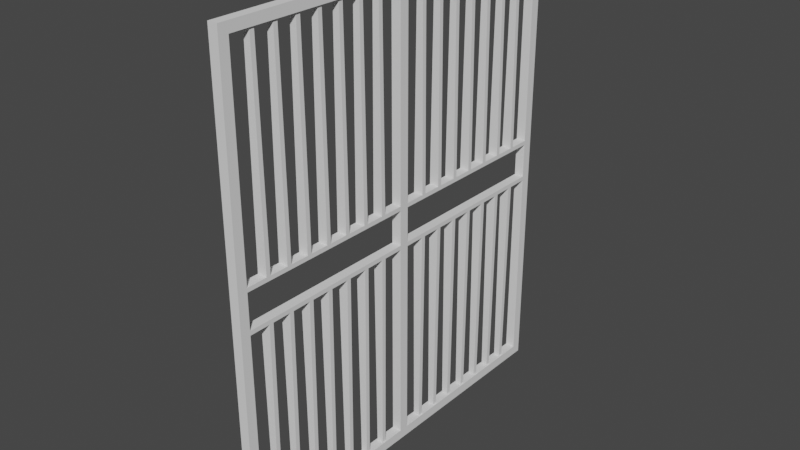 # Source: Rao.blend  (saved by Blender 2.82.7; exported with 4.5.12 LTS)
import bpy
from mathutils import Matrix  # noqa: F401  (used for matrix-valued properties, if any)

bpy.ops.wm.read_factory_settings(use_empty=True)
scene = bpy.context.scene
scene.name = 'Scene'

# ---- collections
col_collection = bpy.data.collections.new('Collection'); scene.collection.children.link(col_collection)

# ---- world
world_world = bpy.data.worlds.new('World'); scene.world = world_world
world_world.use_nodes = True; world_world.node_tree.nodes.clear()
_N = world_world.node_tree.nodes; _L = world_world.node_tree.links
n0 = _N.new('ShaderNodeOutputWorld'); n0.name = 'World Output'; n0.location = (300, 300)
n1 = _N.new('ShaderNodeBackground'); n1.name = 'Background'; n1.location = (10, 300)
n1.inputs[0].default_value = (0.05088, 0.05088, 0.05088, 1.0)
_L.new(n1.outputs[0], n0.inputs[0])
n0.is_active_output = True
world_world.color = (0.05088, 0.05088, 0.05088)
world_world.use_sun_shadow = False
world_world.sun_shadow_jitter_overblur = 0.0

# ---- meshes
me_cube_001 = bpy.data.meshes.new('Cube.001')
me_cube_001.from_pydata([(-0.05, 2.05, 2.4), (0.05, 2.05, 2.4), (-0.05, 1.95, 2.3), (0.05, 1.95, 2.3), (0.05, 0.05, 2.3), (-0.05, 0.05, 2.3), (0.05, 0.05, -0.0004404), (-0.05, 0.05, -0.0004404), (-0.05, 1.95, 0.1797), (-0.05, 1.95, 0.2235), (-0.05, 0.05, 0.2235), (-0.05, 0.05, 0.1797), (0.05, 0.05, 0.1797), (0.05, 0.05, 0.2235), (0.05, 1.95, 0.1797), (0.05, 1.95, 0.2235), (-0.03276, 0.7845, 2.324), (-0.03276, 0.7405, 2.324), (0.03275, 1.453, 2.324), (0.03275, 1.497, 2.324), (-0.03276, 1.497, 2.324), (-0.03276, 1.453, 2.324), (-0.03276, 0.547, 2.324), (-0.03276, 0.503, 2.324), (0.03275, 0.503, 2.324), (0.03275, 0.547, 2.324), (0.03275, 0.978, 2.324), (0.03275, 1.022, 2.324), (-0.03276, 1.022, 2.324), (-0.03276, 0.978, 2.324), (-0.05, 0.978, 0.2235), (-0.05, 1.022, 0.2235), (0.05, 1.022, 0.2235), (0.05, 0.978, 0.2235), (0.05, 0.547, 0.2235), (0.05, 0.503, 0.2235), (-0.05, 0.503, 0.2235), (-0.05, 0.547, 0.2235), (-0.05, 1.453, 0.2235), (-0.05, 1.497, 0.2235), (0.05, 1.497, 0.2235), (0.05, 1.453, 0.2235), (-0.05, 0.7405, 0.2235), (-0.05, 0.7845, 0.2235), (0.05, 0.7845, 0.2235), (0.05, 0.7405, 0.2235), (0.05, 1.26, 0.2235), (0.05, 1.215, 0.2235), (-0.05, 1.215, 0.2235), (-0.05, 1.26, 0.2235), (-0.05, 1.69, 0.2235), (-0.05, 1.735, 0.2235), (0.05, 1.735, 0.2235), (0.05, 1.69, 0.2235), (0.05, 0.3095, 0.2235), (0.05, 0.2655, 0.2235), (-0.05, 0.2655, 0.2235), (-0.05, 0.3095, 0.2235), (0.03275, 0.7845, 2.324), (0.03275, 0.7405, 2.324), (0.03275, 1.26, 2.324), (0.03275, 1.215, 2.324), (-0.03276, 1.215, 2.324), (-0.03276, 1.26, 2.324), (-0.03276, 1.69, 2.324), (-0.03276, 1.735, 2.324), (0.03275, 1.735, 2.324), (0.03275, 1.69, 2.324), (0.03275, 0.3095, 2.324), (0.03275, 0.2655, 2.324), (-0.03276, 0.2655, 2.324), (-0.03276, 0.3095, 2.324), (-0.05, -2.05, 2.4), (0.05, -2.05, 2.4), (-0.05, -1.95, 2.3), (0.05, -1.95, 2.3), (-0.05, 0.0, 2.4), (0.05, 0.0, 2.4), (0.05, -0.05, 2.3), (-0.05, -0.05, 2.3), (0.05, 0.0, -0.0004404), (-0.05, 0.0, -0.0004404), (0.05, -0.05, -0.0004404), (-0.05, -0.05, -0.0004404), (-0.05, -1.95, 0.1797), (-0.05, -1.95, 0.2235), (-0.05, -0.05, 0.2235), (-0.05, -0.05, 0.1797), (0.05, -0.05, 0.1797), (0.05, -0.05, 0.2235), (0.05, -1.95, 0.1797), (0.05, -1.95, 0.2235), (-0.03276, -0.7845, 2.324), (-0.03276, -0.7405, 2.324), (0.03275, -1.453, 2.324), (0.03275, -1.497, 2.324), (-0.03276, -1.497, 2.324), (-0.03276, -1.453, 2.324), (-0.03276, -0.547, 2.324), (-0.03276, -0.503, 2.324), (0.03275, -0.503, 2.324), (0.03275, -0.547, 2.324), (0.03275, -0.978, 2.324), (0.03275, -1.022, 2.324), (-0.03276, -1.022, 2.324), (-0.03276, -0.978, 2.324), (-0.05, -0.978, 0.2235), (-0.05, -1.022, 0.2235), (0.05, -1.022, 0.2235), (0.05, -0.978, 0.2235), (0.05, -0.547, 0.2235), (0.05, -0.503, 0.2235), (-0.05, -0.503, 0.2235), (-0.05, -0.547, 0.2235), (-0.05, -1.453, 0.2235), (-0.05, -1.497, 0.2235), (0.05, -1.497, 0.2235), (0.05, -1.453, 0.2235), (-0.05, -0.7405, 0.2235), (-0.05, -0.7845, 0.2235), (0.05, -0.7845, 0.2235), (0.05, -0.7405, 0.2235), (0.05, -1.26, 0.2235), (0.05, -1.215, 0.2235), (-0.05, -1.215, 0.2235), (-0.05, -1.26, 0.2235), (-0.05, -1.69, 0.2235), (-0.05, -1.735, 0.2235), (0.05, -1.735, 0.2235), (0.05, -1.69, 0.2235), (0.05, -0.3095, 0.2235), (0.05, -0.2655, 0.2235), (-0.05, -0.2655, 0.2235), (-0.05, -0.3095, 0.2235), (0.03275, -0.7845, 2.324), (0.03275, -0.7405, 2.324), (0.03275, -1.26, 2.324), (0.03275, -1.215, 2.324), (-0.03276, -1.215, 2.324), (-0.03276, -1.26, 2.324), (-0.03276, -1.69, 2.324), (-0.03276, -1.735, 2.324), (0.03275, -1.735, 2.324), (0.03275, -1.69, 2.324), (0.03275, -0.3095, 2.324), (0.03275, -0.2655, 2.324), (-0.03276, -0.2655, 2.324), (-0.03276, -0.3095, 2.324), (-0.05, 2.05, -2.4), (0.05, 2.05, -2.4), (-0.05, 1.95, -2.3), (0.05, 1.95, -2.3), (0.05, 0.05, -2.3), (-0.05, 0.05, -2.3), (0.05, 0.05, -0.0004404), (-0.05, 0.05, -0.0004404), (-0.05, 1.95, -0.1797), (-0.05, 1.95, -0.2235), (-0.05, 0.05, -0.2235), (-0.05, 0.05, -0.1797), (0.05, 0.05, -0.1797), (0.05, 0.05, -0.2235), (0.05, 1.95, -0.1797), (0.05, 1.95, -0.2235), (-0.03276, 0.7845, -2.324), (-0.03276, 0.7405, -2.324), (0.03275, 1.453, -2.324), (0.03275, 1.497, -2.324), (-0.03276, 1.497, -2.324), (-0.03276, 1.453, -2.324), (-0.03276, 0.547, -2.324), (-0.03276, 0.503, -2.324), (0.03275, 0.503, -2.324), (0.03275, 0.547, -2.324), (0.03275, 0.978, -2.324), (0.03275, 1.022, -2.324), (-0.03276, 1.022, -2.324), (-0.03276, 0.978, -2.324), (-0.05, 0.978, -0.2235), (-0.05, 1.022, -0.2235), (0.05, 1.022, -0.2235), (0.05, 0.978, -0.2235), (0.05, 0.547, -0.2235), (0.05, 0.503, -0.2235), (-0.05, 0.503, -0.2235), (-0.05, 0.547, -0.2235), (-0.05, 1.453, -0.2235), (-0.05, 1.497, -0.2235), (0.05, 1.497, -0.2235), (0.05, 1.453, -0.2235), (-0.05, 0.7405, -0.2235), (-0.05, 0.7845, -0.2235), (0.05, 0.7845, -0.2235), (0.05, 0.7405, -0.2235), (0.05, 1.26, -0.2235), (0.05, 1.215, -0.2235), (-0.05, 1.215, -0.2235), (-0.05, 1.26, -0.2235), (-0.05, 1.69, -0.2235), (-0.05, 1.735, -0.2235), (0.05, 1.735, -0.2235), (0.05, 1.69, -0.2235), (0.05, 0.3095, -0.2235), (0.05, 0.2655, -0.2235), (-0.05, 0.2655, -0.2235), (-0.05, 0.3095, -0.2235), (0.03275, 0.7845, -2.324), (0.03275, 0.7405, -2.324), (0.03275, 1.26, -2.324), (0.03275, 1.215, -2.324), (-0.03276, 1.215, -2.324), (-0.03276, 1.26, -2.324), (-0.03276, 1.69, -2.324), (-0.03276, 1.735, -2.324), (0.03275, 1.735, -2.324), (0.03275, 1.69, -2.324), (0.03275, 0.3095, -2.324), (0.03275, 0.2655, -2.324), (-0.03276, 0.2655, -2.324), (-0.03276, 0.3095, -2.324), (-0.05, -2.05, -2.4), (0.05, -2.05, -2.4), (-0.05, -1.95, -2.3), (0.05, -1.95, -2.3), (-0.05, 0.0, -2.4), (0.05, 0.0, -2.4), (0.05, -0.05, -2.3), (-0.05, -0.05, -2.3), (0.05, 0.0, -0.0004404), (-0.05, 0.0, -0.0004404), (0.05, -0.05, -0.0004404), (-0.05, -0.05, -0.0004404), (-0.05, -1.95, -0.1797), (-0.05, -1.95, -0.2235), (-0.05, -0.05, -0.2235), (-0.05, -0.05, -0.1797), (0.05, -0.05, -0.1797), (0.05, -0.05, -0.2235), (0.05, -1.95, -0.1797), (0.05, -1.95, -0.2235), (-0.03276, -0.7845, -2.324), (-0.03276, -0.7405, -2.324), (0.03275, -1.453, -2.324), (0.03275, -1.497, -2.324), (-0.03276, -1.497, -2.324), (-0.03276, -1.453, -2.324), (-0.03276, -0.547, -2.324), (-0.03276, -0.503, -2.324), (0.03275, -0.503, -2.324), (0.03275, -0.547, -2.324), (0.03275, -0.978, -2.324), (0.03275, -1.022, -2.324), (-0.03276, -1.022, -2.324), (-0.03276, -0.978, -2.324), (-0.05, -0.978, -0.2235), (-0.05, -1.022, -0.2235), (0.05, -1.022, -0.2235), (0.05, -0.978, -0.2235), (0.05, -0.547, -0.2235), (0.05, -0.503, -0.2235), (-0.05, -0.503, -0.2235), (-0.05, -0.547, -0.2235), (-0.05, -1.453, -0.2235), (-0.05, -1.497, -0.2235), (0.05, -1.497, -0.2235), (0.05, -1.453, -0.2235), (-0.05, -0.7405, -0.2235), (-0.05, -0.7845, -0.2235), (0.05, -0.7845, -0.2235), (0.05, -0.7405, -0.2235), (0.05, -1.26, -0.2235), (0.05, -1.215, -0.2235), (-0.05, -1.215, -0.2235), (-0.05, -1.26, -0.2235), (-0.05, -1.69, -0.2235), (-0.05, -1.735, -0.2235), (0.05, -1.735, -0.2235), (0.05, -1.69, -0.2235), (0.05, -0.3095, -0.2235), (0.05, -0.2655, -0.2235), (-0.05, -0.2655, -0.2235), (-0.05, -0.3095, -0.2235), (0.03275, -0.7845, -2.324), (0.03275, -0.7405, -2.324), (0.03275, -1.26, -2.324), (0.03275, -1.215, -2.324), (-0.03276, -1.215, -2.324), (-0.03276, -1.26, -2.324), (-0.03276, -1.69, -2.324), (-0.03276, -1.735, -2.324), (0.03275, -1.735, -2.324), (0.03275, -1.69, -2.324), (0.03275, -0.3095, -2.324), (0.03275, -0.2655, -2.324), (-0.03276, -0.2655, -2.324), (-0.03276, -0.3095, -2.324)], [], [(1, 149, 148, 0), (2, 150, 151, 3), (5, 4, 13, 10), (162, 160, 154, 228, 225, 149, 1, 77, 80, 6, 12, 14, 15, 52, 53, 40, 41, 46, 47, 32, 33, 44, 45, 34, 35, 54, 55, 13, 4, 3, 151, 152, 161, 203, 202, 183, 182, 193, 192, 181, 180, 195, 194, 189, 188, 201, 200, 163), (0, 76, 77, 1), (2, 3, 4, 5), (11, 12, 6, 7), (31, 32, 47, 48), (37, 34, 45, 42), (14, 12, 11, 8), (39, 40, 53, 50), (51, 52, 15, 9), (57, 54, 35, 36), (43, 44, 33, 30), (49, 46, 41, 38), (10, 13, 55, 56), (238, 239, 276, 277, 264, 265, 270, 271, 256, 257, 268, 269, 258, 259, 278, 279, 237, 226, 223, 75, 78, 89, 131, 130, 111, 110, 121, 120, 109, 108, 123, 122, 117, 116, 129, 128, 91, 90, 88, 82, 80, 77, 73, 221, 225, 228, 230, 236), (87, 84, 85, 127, 126, 115, 114, 125, 124, 107, 106, 119, 118, 113, 112, 133, 132, 86, 79, 74, 222, 227, 234, 280, 281, 260, 261, 266, 267, 254, 255, 272, 273, 262, 263, 274, 275, 233, 232, 235, 231, 229, 224, 220, 72, 76, 81, 83), (38, 41, 18, 21), (40, 39, 20, 19), (43, 42, 17, 16), (36, 35, 24, 23), (51, 50, 64, 65), (33, 32, 27, 26), (34, 37, 22, 25), (35, 34, 25, 24), (53, 52, 66, 67), (44, 43, 16, 58), (45, 44, 58, 59), (42, 45, 59, 17), (46, 49, 63, 60), (37, 36, 23, 22), (55, 54, 68, 69), (48, 47, 61, 62), (47, 46, 60, 61), (52, 51, 65, 66), (50, 53, 67, 64), (39, 38, 21, 20), (57, 56, 70, 71), (54, 57, 71, 68), (31, 30, 29, 28), (49, 48, 62, 63), (56, 55, 69, 70), (32, 31, 28, 27), (41, 40, 19, 18), (30, 33, 26, 29), (72, 220, 221, 73), (75, 223, 222, 74), (79, 86, 89, 78), (72, 73, 77, 76), (74, 79, 78, 75), (87, 83, 82, 88), (107, 124, 123, 108), (113, 118, 121, 110), (90, 84, 87, 88), (115, 126, 129, 116), (127, 85, 91, 128), (133, 112, 111, 130), (119, 106, 109, 120), (125, 114, 117, 122), (86, 132, 131, 89), (114, 97, 94, 117), (116, 95, 96, 115), (119, 92, 93, 118), (112, 99, 100, 111), (127, 141, 140, 126), (109, 102, 103, 108), (110, 101, 98, 113), (111, 100, 101, 110), (129, 143, 142, 128), (120, 134, 92, 119), (121, 135, 134, 120), (118, 93, 135, 121), (122, 136, 139, 125), (113, 98, 99, 112), (131, 145, 144, 130), (124, 138, 137, 123), (123, 137, 136, 122), (128, 142, 141, 127), (126, 140, 143, 129), (115, 96, 97, 114), (133, 147, 146, 132), (130, 144, 147, 133), (107, 104, 105, 106), (125, 139, 138, 124), (132, 146, 145, 131), (108, 103, 104, 107), (117, 94, 95, 116), (106, 105, 102, 109), (153, 158, 161, 152), (148, 149, 225, 224), (150, 153, 152, 151), (159, 155, 154, 160), (179, 196, 195, 180), (185, 190, 193, 182), (162, 156, 159, 160), (187, 198, 201, 188), (199, 157, 163, 200), (205, 184, 183, 202), (191, 178, 181, 192), (197, 186, 189, 194), (158, 204, 203, 161), (186, 169, 166, 189), (188, 167, 168, 187), (191, 164, 165, 190), (184, 171, 172, 183), (199, 213, 212, 198), (181, 174, 175, 180), (182, 173, 170, 185), (183, 172, 173, 182), (201, 215, 214, 200), (192, 206, 164, 191), (193, 207, 206, 192), (190, 165, 207, 193), (194, 208, 211, 197), (185, 170, 171, 184), (203, 217, 216, 202), (196, 210, 209, 195), (195, 209, 208, 194), (200, 214, 213, 199), (198, 212, 215, 201), (187, 168, 169, 186), (205, 219, 218, 204), (202, 216, 219, 205), (179, 176, 177, 178), (197, 211, 210, 196), (204, 218, 217, 203), (180, 175, 176, 179), (189, 166, 167, 188), (178, 177, 174, 181), (227, 226, 237, 234), (220, 224, 225, 221), (222, 223, 226, 227), (235, 236, 230, 231), (255, 256, 271, 272), (261, 258, 269, 266), (238, 236, 235, 232), (263, 264, 277, 274), (275, 276, 239, 233), (281, 278, 259, 260), (267, 268, 257, 254), (273, 270, 265, 262), (234, 237, 279, 280), (262, 265, 242, 245), (264, 263, 244, 243), (267, 266, 241, 240), (260, 259, 248, 247), (275, 274, 288, 289), (257, 256, 251, 250), (258, 261, 246, 249), (259, 258, 249, 248), (277, 276, 290, 291), (268, 267, 240, 282), (269, 268, 282, 283), (266, 269, 283, 241), (270, 273, 287, 284), (261, 260, 247, 246), (279, 278, 292, 293), (272, 271, 285, 286), (271, 270, 284, 285), (276, 275, 289, 290), (274, 277, 291, 288), (263, 262, 245, 244), (281, 280, 294, 295), (278, 281, 295, 292), (255, 254, 253, 252), (273, 272, 286, 287), (280, 279, 293, 294), (256, 255, 252, 251), (265, 264, 243, 242), (254, 257, 250, 253), (155, 229, 231), (159, 156, 157, 199, 198, 187, 186, 197, 196, 179, 178, 191, 190, 185, 184, 205, 204, 158, 153, 150, 2, 5, 10, 56, 57, 36, 37, 42, 43, 30, 31, 48, 49, 38, 39, 50, 51, 9, 8, 11, 7, 81, 76, 0, 148, 224, 229, 155)])
_uv = me_cube_001.uv_layers.new(name='UVMap')
_uv.uv.foreach_set('vector', [0.625, 0.5, 0.625, 0.5, 0.625, 0.25, 0.625, 0.25, 0.6145, 1.0, 0.6145, 1.0, 0.6145, 0.75, 0.6145, 0.75, 0.6145, 1.0, 0.6145, 0.75, 0.6145, 0.75, 0.6145, 1.0, 0.6145, 0.75, 0.6145, 0.75, 0.6145, 0.75, 0.6145, 0.75, 0.625, 0.75, 0.625, 0.5, 0.625, 0.5, 0.625, 0.75, 0.6145, 0.75, 0.6145, 0.75, 0.6145, 0.75, 0.6145, 0.75, 0.6145, 0.75, 0.6145, 0.75, 0.6145, 0.75, 0.6145, 0.75, 0.6145, 0.75, 0.6145, 0.75, 0.6145, 0.75, 0.6145, 0.75, 0.6145, 0.75, 0.6145, 0.75, 0.6145, 0.75, 0.6145, 0.75, 0.6145, 0.75, 0.6145, 0.75, 0.6145, 0.75, 0.6145, 0.75, 0.6145, 0.75, 0.6145, 0.75, 0.6145, 0.75, 0.6145, 0.75, 0.6145, 0.75, 0.6145, 0.75, 0.6145, 0.75, 0.6145, 0.75, 0.6145, 0.75, 0.6145, 0.75, 0.6145, 0.75, 0.6145, 0.75, 0.6145, 0.75, 0.6145, 0.75, 0.6145, 0.75, 0.6145, 0.75, 0.6145, 0.75, 0.6145, 0.75, 0.6145, 0.75, 0.6145, 0.75, 0.875, 0.5, 0.875, 0.75, 0.625, 0.75, 0.625, 0.5, 0.6145, 1.0, 0.6145, 0.75, 0.6145, 0.75, 0.6145, 1.0, 0.6145, 1.0, 0.6145, 0.75, 0.6145, 0.75, 0.6145, 1.0, 0.6145, 1.0, 0.6145, 0.75, 0.6145, 0.75, 0.6145, 1.0, 0.6145, 1.0, 0.6145, 0.75, 0.6145, 0.75, 0.6145, 1.0, 0.6145, 0.75, 0.6145, 0.75, 0.6145, 1.0, 0.6145, 1.0, 0.6145, 1.0, 0.6145, 0.75, 0.6145, 0.75, 0.6145, 1.0, 0.6145, 1.0, 0.6145, 0.75, 0.6145, 0.75, 0.6145, 1.0, 0.6145, 1.0, 0.6145, 0.75, 0.6145, 0.75, 0.6145, 1.0, 0.6145, 1.0, 0.6145, 0.75, 0.6145, 0.75, 0.6145, 1.0, 0.6145, 1.0, 0.6145, 0.75, 0.6145, 0.75, 0.6145, 1.0, 0.6145, 1.0, 0.6145, 0.75, 0.6145, 0.75, 0.6145, 1.0, 0.6145, 0.75, 0.6145, 0.75, 0.6145, 0.75, 0.6145, 0.75, 0.6145, 0.75, 0.6145, 0.75, 0.6145, 0.75, 0.6145, 0.75, 0.6145, 0.75, 0.6145, 0.75, 0.6145, 0.75, 0.6145, 0.75, 0.6145, 0.75, 0.6145, 0.75, 0.6145, 0.75, 0.6145, 0.75, 0.6145, 0.75, 0.6145, 0.75, 0.6145, 0.75, 0.6145, 0.75, 0.6145, 0.75, 0.6145, 0.75, 0.6145, 0.75, 0.6145, 0.75, 0.6145, 0.75, 0.6145, 0.75, 0.6145, 0.75, 0.6145, 0.75, 0.6145, 0.75, 0.6145, 0.75, 0.6145, 0.75, 0.6145, 0.75, 0.6145, 0.75, 0.6145, 0.75, 0.6145, 0.75, 0.6145, 0.75, 0.6145, 0.75, 0.6145, 0.75, 0.6145, 0.75, 0.6145, 0.75, 0.6145, 0.75, 0.625, 0.75, 0.625, 0.5, 0.625, 0.5, 0.625, 0.75, 0.6145, 0.75, 0.6145, 0.75, 0.6145, 0.75, 0.6145, 1.0, 0.6145, 1.0, 0.6145, 1.0, 0.6145, 1.0, 0.6145, 1.0, 0.6145, 1.0, 0.6145, 1.0, 0.6145, 1.0, 0.6145, 1.0, 0.6145, 1.0, 0.6145, 1.0, 0.6145, 1.0, 0.6145, 1.0, 0.6145, 1.0, 0.6145, 1.0, 0.6145, 1.0, 0.6145, 1.0, 0.6145, 1.0, 0.6145, 0.0, 0.6145, 0.0, 0.6145, 0.0, 0.6145, 0.0, 0.6145, 1.0, 0.6145, 1.0, 0.6145, 1.0, 0.6145, 1.0, 0.6145, 1.0, 0.6145, 1.0, 0.6145, 1.0, 0.6145, 1.0, 0.6145, 1.0, 0.6145, 1.0, 0.6145, 1.0, 0.6145, 1.0, 0.6145, 1.0, 0.6145, 1.0, 0.6145, 1.0, 0.6145, 1.0, 0.6145, 1.0, 0.6145, 0.0, 0.6145, 0.0, 0.6145, 0.0, 0.625, 0.0, 0.625, 0.25, 0.625, 0.25, 0.625, 0.0, 0.6145, 0.0, 0.6145, 0.0, 0.6145, 1.0, 0.6145, 0.75, 0.6145, 0.75, 0.6145, 1.0, 0.6145, 0.75, 0.6145, 1.0, 0.6145, 1.0, 0.6145, 0.75, 0.6145, 1.0, 0.6145, 1.0, 0.6145, 1.0, 0.6145, 1.0, 0.6145, 1.0, 0.6145, 0.75, 0.6145, 0.75, 0.6145, 1.0, 0.6145, 1.0, 0.6145, 1.0, 0.6145, 1.0, 0.6145, 1.0, 0.6145, 0.75, 0.6145, 0.75, 0.6145, 0.75, 0.6145, 0.75, 0.6145, 0.75, 0.6145, 1.0, 0.6145, 1.0, 0.6145, 0.75, 0.6145, 0.75, 0.6145, 0.75, 0.6145, 0.75, 0.6145, 0.75, 0.6145, 0.75, 0.6145, 0.75, 0.6145, 0.75, 0.6145, 0.75, 0.6145, 0.75, 0.6145, 1.0, 0.6145, 1.0, 0.6145, 0.75, 0.6145, 0.75, 0.6145, 0.75, 0.6145, 0.75, 0.6145, 0.75, 0.6145, 1.0, 0.6145, 0.75, 0.6145, 0.75, 0.6145, 1.0, 0.6145, 0.75, 0.6145, 1.0, 0.6145, 1.0, 0.6145, 0.75, 0.6145, 1.0, 0.6145, 1.0, 0.6145, 1.0, 0.6145, 1.0, 0.6145, 0.75, 0.6145, 0.75, 0.6145, 0.75, 0.6145, 0.75, 0.6145, 1.0, 0.6145, 0.75, 0.6145, 0.75, 0.6145, 1.0, 0.6145, 0.75, 0.6145, 0.75, 0.6145, 0.75, 0.6145, 0.75, 0.6145, 0.75, 0.6145, 1.0, 0.6145, 1.0, 0.6145, 0.75, 0.6145, 1.0, 0.6145, 0.75, 0.6145, 0.75, 0.6145, 1.0, 0.6145, 1.0, 0.6145, 1.0, 0.6145, 1.0, 0.6145, 1.0, 0.6145, 1.0, 0.6145, 1.0, 0.6145, 1.0, 0.6145, 1.0, 0.6145, 0.75, 0.6145, 1.0, 0.6145, 1.0, 0.6145, 0.75, 0.6145, 1.0, 0.6145, 1.0, 0.6145, 1.0, 0.6145, 1.0, 0.6145, 1.0, 0.6145, 1.0, 0.6145, 1.0, 0.6145, 1.0, 0.6145, 1.0, 0.6145, 0.75, 0.6145, 0.75, 0.6145, 1.0, 0.6145, 0.75, 0.6145, 1.0, 0.6145, 1.0, 0.6145, 0.75, 0.6145, 0.75, 0.6145, 0.75, 0.6145, 0.75, 0.6145, 0.75, 0.6145, 1.0, 0.6145, 0.75, 0.6145, 0.75, 0.6145, 1.0, 0.625, 0.25, 0.625, 0.25, 0.625, 0.5, 0.625, 0.5, 0.6145, 0.75, 0.6145, 0.75, 0.6145, 1.0, 0.6145, 1.0, 0.6145, 1.0, 0.6145, 1.0, 0.6145, 0.75, 0.6145, 0.75, 0.875, 0.5, 0.625, 0.5, 0.625, 0.75, 0.875, 0.75, 0.6145, 1.0, 0.6145, 1.0, 0.6145, 0.75, 0.6145, 0.75, 0.6145, 1.0, 0.6145, 1.0, 0.6145, 0.75, 0.6145, 0.75, 0.6145, 1.0, 0.6145, 1.0, 0.6145, 0.75, 0.6145, 0.75, 0.6145, 1.0, 0.6145, 1.0, 0.6145, 0.75, 0.6145, 0.75, 0.6145, 0.75, 0.6145, 1.0, 0.6145, 1.0, 0.6145, 0.75, 0.6145, 1.0, 0.6145, 1.0, 0.6145, 0.75, 0.6145, 0.75, 0.6145, 1.0, 0.6145, 1.0, 0.6145, 0.75, 0.6145, 0.75, 0.6145, 1.0, 0.6145, 1.0, 0.6145, 0.75, 0.6145, 0.75, 0.6145, 1.0, 0.6145, 1.0, 0.6145, 0.75, 0.6145, 0.75, 0.6145, 1.0, 0.6145, 1.0, 0.6145, 0.75, 0.6145, 0.75, 0.6145, 1.0, 0.6145, 1.0, 0.6145, 0.75, 0.6145, 0.75, 0.6145, 1.0, 0.6145, 1.0, 0.6145, 0.75, 0.6145, 0.75, 0.6145, 0.75, 0.6145, 0.75, 0.6145, 1.0, 0.6145, 1.0, 0.6145, 1.0, 0.6145, 1.0, 0.6145, 1.0, 0.6145, 1.0, 0.6145, 1.0, 0.6145, 1.0, 0.6145, 0.75, 0.6145, 0.75, 0.6145, 1.0, 0.6145, 1.0, 0.6145, 1.0, 0.6145, 1.0, 0.6145, 0.75, 0.6145, 0.75, 0.6145, 0.75, 0.6145, 0.75, 0.6145, 0.75, 0.6145, 0.75, 0.6145, 1.0, 0.6145, 1.0, 0.6145, 0.75, 0.6145, 0.75, 0.6145, 0.75, 0.6145, 0.75, 0.6145, 0.75, 0.6145, 0.75, 0.6145, 0.75, 0.6145, 0.75, 0.6145, 0.75, 0.6145, 0.75, 0.6145, 1.0, 0.6145, 1.0, 0.6145, 0.75, 0.6145, 0.75, 0.6145, 0.75, 0.6145, 0.75, 0.6145, 1.0, 0.6145, 1.0, 0.6145, 0.75, 0.6145, 0.75, 0.6145, 0.75, 0.6145, 0.75, 0.6145, 1.0, 0.6145, 1.0, 0.6145, 1.0, 0.6145, 1.0, 0.6145, 1.0, 0.6145, 1.0, 0.6145, 0.75, 0.6145, 0.75, 0.6145, 0.75, 0.6145, 0.75, 0.6145, 1.0, 0.6145, 1.0, 0.6145, 0.75, 0.6145, 0.75, 0.6145, 0.75, 0.6145, 0.75, 0.6145, 0.75, 0.6145, 0.75, 0.6145, 0.75, 0.6145, 0.75, 0.6145, 1.0, 0.6145, 1.0, 0.6145, 1.0, 0.6145, 1.0, 0.6145, 0.75, 0.6145, 0.75, 0.6145, 1.0, 0.6145, 1.0, 0.6145, 1.0, 0.6145, 1.0, 0.6145, 1.0, 0.6145, 1.0, 0.6145, 1.0, 0.6145, 1.0, 0.6145, 0.75, 0.6145, 0.75, 0.6145, 1.0, 0.6145, 1.0, 0.6145, 1.0, 0.6145, 1.0, 0.6145, 1.0, 0.6145, 1.0, 0.6145, 1.0, 0.6145, 1.0, 0.6145, 1.0, 0.6145, 1.0, 0.6145, 1.0, 0.6145, 1.0, 0.6145, 0.75, 0.6145, 0.75, 0.6145, 0.75, 0.6145, 0.75, 0.6145, 1.0, 0.6145, 1.0, 0.6145, 0.75, 0.6145, 0.75, 0.6145, 0.75, 0.6145, 0.75, 0.6145, 1.0, 0.6145, 1.0, 0.6145, 0.75, 0.6145, 0.75, 0.6145, 1.0, 0.6145, 1.0, 0.6145, 0.75, 0.6145, 0.75, 0.875, 0.5, 0.625, 0.5, 0.625, 0.75, 0.875, 0.75, 0.6145, 1.0, 0.6145, 1.0, 0.6145, 0.75, 0.6145, 0.75, 0.6145, 1.0, 0.6145, 1.0, 0.6145, 0.75, 0.6145, 0.75, 0.6145, 1.0, 0.6145, 1.0, 0.6145, 0.75, 0.6145, 0.75, 0.6145, 1.0, 0.6145, 1.0, 0.6145, 0.75, 0.6145, 0.75, 0.6145, 0.75, 0.6145, 1.0, 0.6145, 1.0, 0.6145, 0.75, 0.6145, 1.0, 0.6145, 1.0, 0.6145, 0.75, 0.6145, 0.75, 0.6145, 1.0, 0.6145, 1.0, 0.6145, 0.75, 0.6145, 0.75, 0.6145, 1.0, 0.6145, 1.0, 0.6145, 0.75, 0.6145, 0.75, 0.6145, 1.0, 0.6145, 1.0, 0.6145, 0.75, 0.6145, 0.75, 0.6145, 1.0, 0.6145, 1.0, 0.6145, 0.75, 0.6145, 0.75, 0.6145, 1.0, 0.6145, 1.0, 0.6145, 0.75, 0.6145, 0.75, 0.6145, 1.0, 0.6145, 1.0, 0.6145, 0.75, 0.6145, 0.75, 0.6145, 0.75, 0.6145, 0.75, 0.6145, 1.0, 0.6145, 1.0, 0.6145, 1.0, 0.6145, 1.0, 0.6145, 1.0, 0.6145, 1.0, 0.6145, 1.0, 0.6145, 1.0, 0.6145, 0.75, 0.6145, 0.75, 0.6145, 1.0, 0.6145, 1.0, 0.6145, 1.0, 0.6145, 1.0, 0.6145, 0.75, 0.6145, 0.75, 0.6145, 0.75, 0.6145, 0.75, 0.6145, 0.75, 0.6145, 0.75, 0.6145, 1.0, 0.6145, 1.0, 0.6145, 0.75, 0.6145, 0.75, 0.6145, 0.75, 0.6145, 0.75, 0.6145, 0.75, 0.6145, 0.75, 0.6145, 0.75, 0.6145, 0.75, 0.6145, 0.75, 0.6145, 0.75, 0.6145, 1.0, 0.6145, 1.0, 0.6145, 0.75, 0.6145, 0.75, 0.6145, 0.75, 0.6145, 0.75, 0.6145, 1.0, 0.6145, 1.0, 0.6145, 0.75, 0.6145, 0.75, 0.6145, 0.75, 0.6145, 0.75, 0.6145, 1.0, 0.6145, 1.0, 0.6145, 1.0, 0.6145, 1.0, 0.6145, 1.0, 0.6145, 1.0, 0.6145, 0.75, 0.6145, 0.75, 0.6145, 0.75, 0.6145, 0.75, 0.6145, 1.0, 0.6145, 1.0, 0.6145, 0.75, 0.6145, 0.75, 0.6145, 0.75, 0.6145, 0.75, 0.6145, 0.75, 0.6145, 0.75, 0.6145, 0.75, 0.6145, 0.75, 0.6145, 1.0, 0.6145, 1.0, 0.6145, 1.0, 0.6145, 1.0, 0.6145, 0.75, 0.6145, 0.75, 0.6145, 1.0, 0.6145, 1.0, 0.6145, 1.0, 0.6145, 1.0, 0.6145, 1.0, 0.6145, 1.0, 0.6145, 1.0, 0.6145, 1.0, 0.6145, 0.75, 0.6145, 0.75, 0.6145, 1.0, 0.6145, 1.0, 0.6145, 1.0, 0.6145, 1.0, 0.6145, 1.0, 0.6145, 1.0, 0.6145, 1.0, 0.6145, 1.0, 0.6145, 1.0, 0.6145, 1.0, 0.6145, 1.0, 0.6145, 1.0, 0.6145, 0.75, 0.6145, 0.75, 0.6145, 0.75, 0.6145, 0.75, 0.6145, 1.0, 0.6145, 1.0, 0.6145, 0.75, 0.6145, 0.75, 0.6145, 0.75, 0.6145, 0.75, 0.6145, 1.0, 0.6145, 1.0, 0.6145, 0.75, 0.6145, 0.75, 0.6145, 1.0, 0.6145, 0.75, 0.6145, 0.75, 0.6145, 1.0, 0.875, 0.5, 0.875, 0.75, 0.625, 0.75, 0.625, 0.5, 0.6145, 1.0, 0.6145, 0.75, 0.6145, 0.75, 0.6145, 1.0, 0.6145, 1.0, 0.6145, 0.75, 0.6145, 0.75, 0.6145, 1.0, 0.6145, 1.0, 0.6145, 0.75, 0.6145, 0.75, 0.6145, 1.0, 0.6145, 1.0, 0.6145, 0.75, 0.6145, 0.75, 0.6145, 1.0, 0.6145, 0.75, 0.6145, 0.75, 0.6145, 1.0, 0.6145, 1.0, 0.6145, 1.0, 0.6145, 0.75, 0.6145, 0.75, 0.6145, 1.0, 0.6145, 1.0, 0.6145, 0.75, 0.6145, 0.75, 0.6145, 1.0, 0.6145, 1.0, 0.6145, 0.75, 0.6145, 0.75, 0.6145, 1.0, 0.6145, 1.0, 0.6145, 0.75, 0.6145, 0.75, 0.6145, 1.0, 0.6145, 1.0, 0.6145, 0.75, 0.6145, 0.75, 0.6145, 1.0, 0.6145, 1.0, 0.6145, 0.75, 0.6145, 0.75, 0.6145, 1.0, 0.6145, 1.0, 0.6145, 0.75, 0.6145, 0.75, 0.6145, 1.0, 0.6145, 0.75, 0.6145, 1.0, 0.6145, 1.0, 0.6145, 0.75, 0.6145, 1.0, 0.6145, 1.0, 0.6145, 1.0, 0.6145, 1.0, 0.6145, 1.0, 0.6145, 0.75, 0.6145, 0.75, 0.6145, 1.0, 0.6145, 1.0, 0.6145, 1.0, 0.6145, 1.0, 0.6145, 1.0, 0.6145, 0.75, 0.6145, 0.75, 0.6145, 0.75, 0.6145, 0.75, 0.6145, 0.75, 0.6145, 1.0, 0.6145, 1.0, 0.6145, 0.75, 0.6145, 0.75, 0.6145, 0.75, 0.6145, 0.75, 0.6145, 0.75, 0.6145, 0.75, 0.6145, 0.75, 0.6145, 0.75, 0.6145, 0.75, 0.6145, 0.75, 0.6145, 1.0, 0.6145, 1.0, 0.6145, 0.75, 0.6145, 0.75, 0.6145, 0.75, 0.6145, 0.75, 0.6145, 0.75, 0.6145, 1.0, 0.6145, 0.75, 0.6145, 0.75, 0.6145, 1.0, 0.6145, 0.75, 0.6145, 1.0, 0.6145, 1.0, 0.6145, 0.75, 0.6145, 1.0, 0.6145, 1.0, 0.6145, 1.0, 0.6145, 1.0, 0.6145, 0.75, 0.6145, 0.75, 0.6145, 0.75, 0.6145, 0.75, 0.6145, 1.0, 0.6145, 0.75, 0.6145, 0.75, 0.6145, 1.0, 0.6145, 0.75, 0.6145, 0.75, 0.6145, 0.75, 0.6145, 0.75, 0.6145, 0.75, 0.6145, 1.0, 0.6145, 1.0, 0.6145, 0.75, 0.6145, 1.0, 0.6145, 0.75, 0.6145, 0.75, 0.6145, 1.0, 0.6145, 1.0, 0.6145, 1.0, 0.6145, 1.0, 0.6145, 1.0, 0.6145, 1.0, 0.6145, 1.0, 0.6145, 1.0, 0.6145, 1.0, 0.6145, 0.75, 0.6145, 1.0, 0.6145, 1.0, 0.6145, 0.75, 0.6145, 1.0, 0.6145, 1.0, 0.6145, 1.0, 0.6145, 1.0, 0.6145, 1.0, 0.6145, 1.0, 0.6145, 1.0, 0.6145, 1.0, 0.6145, 1.0, 0.6145, 0.75, 0.6145, 0.75, 0.6145, 1.0, 0.6145, 0.75, 0.6145, 1.0, 0.6145, 1.0, 0.6145, 0.75, 0.6145, 0.75, 0.6145, 0.75, 0.6145, 0.75, 0.6145, 0.75, 0.6145, 1.0, 0.6145, 0.75, 0.6145, 0.75, 0.6145, 1.0, 0.0, 0.0, 0.0, 0.0, 0.0, 0.0, 0.6145, 1.0, 0.6145, 1.0, 0.6145, 1.0, 0.6145, 1.0, 0.6145, 1.0, 0.6145, 1.0, 0.6145, 1.0, 0.6145, 1.0, 0.6145, 1.0, 0.6145, 1.0, 0.6145, 1.0, 0.6145, 1.0, 0.6145, 1.0, 0.6145, 1.0, 0.6145, 1.0, 0.6145, 1.0, 0.6145, 1.0, 0.6145, 1.0, 0.6145, 0.0, 0.6145, 0.0, 0.6145, 0.0, 0.6145, 0.0, 0.6145, 1.0, 0.6145, 1.0, 0.6145, 1.0, 0.6145, 1.0, 0.6145, 1.0, 0.6145, 1.0, 0.6145, 1.0, 0.6145, 1.0, 0.6145, 1.0, 0.6145, 1.0, 0.6145, 1.0, 0.6145, 1.0, 0.6145, 1.0, 0.6145, 1.0, 0.6145, 1.0, 0.6145, 1.0, 0.6145, 1.0, 0.6145, 0.0, 0.6145, 0.0, 0.6145, 0.0, 0.625, 0.0, 0.625, 0.25, 0.625, 0.25, 0.625, 0.0, 0.6145, 0.0, 0.6145, 0.0])
me_cube_001.use_remesh_fix_poles = True
me_cube_001.use_remesh_preserve_attributes = False
me_cube_001.use_mirror_vertex_groups = False
me_cube_001.update()

# ---- objects
ob_cube = bpy.data.objects.new('Cube', me_cube_001)

# ---- transforms, parenting, visibility, modifiers, constraints
ob_cube.location = (0.0, 0.0, 0.0)
ob_cube.lineart.crease_threshold = 0.0

# ---- collection membership
col_collection.objects.link(ob_cube)

# ---- scene / render settings (as saved in the file)
scene.frame_start = 1; scene.frame_end = 250; scene.frame_set(1)
scene.render.engine = 'BLENDER_EEVEE_NEXT'
scene.cycles.use_denoising = False
scene.cycles.samples = 128
scene.cycles.sampling_pattern = 'TABULATED_SOBOL'
scene.cycles.use_adaptive_sampling = False
scene.cycles.use_light_tree = False
scene.view_settings.view_transform = 'Filmic'
bpy.context.view_layer.update()

# ---- added for rendering (the .blend has no active camera and no usable light): camera, sun
cam_auto = bpy.data.cameras.new('AutoCamera')
cam_auto.lens = 50.0
cam_auto.sensor_width = 36.0
cam_auto.clip_end = 1000.0
ob_auto_camera = bpy.data.objects.new('AutoCamera', cam_auto)
scene.collection.objects.link(ob_auto_camera)
ob_auto_camera.location = (5.84138, -7.00966, 4.67311)
ob_auto_camera.rotation_euler = (1.09748, -7.21219e-08, 0.694738)
scene.camera = ob_auto_camera
light_auto_sun = bpy.data.lights.new('AutoSun', 'SUN')
light_auto_sun.energy = 3.0
light_auto_sun.angle = 0.0523599
ob_auto_sun = bpy.data.objects.new('AutoSun', light_auto_sun)
scene.collection.objects.link(ob_auto_sun)
ob_auto_sun.rotation_euler = (0.872665, 0.174533, 0.523599)
bpy.context.view_layer.update()
